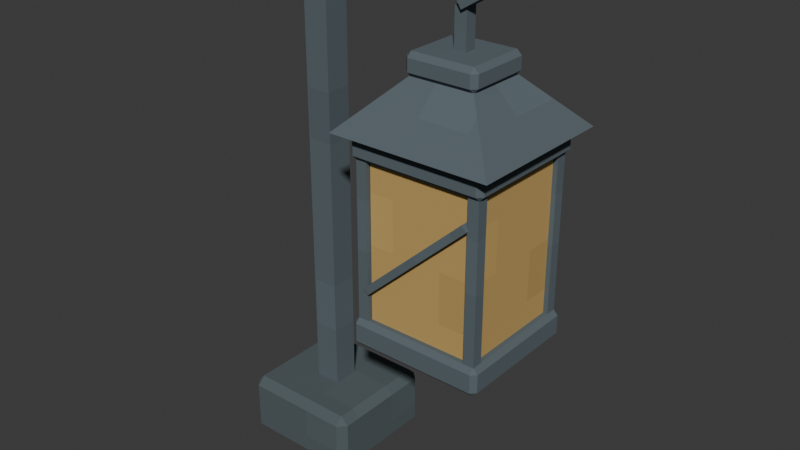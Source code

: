 # Source: lantern.blend  (saved by Blender 5.1.30; exported with 4.5.12 LTS)
import bpy
from mathutils import Matrix  # noqa: F401  (used for matrix-valued properties, if any)

bpy.ops.wm.read_factory_settings(use_empty=True)
scene = bpy.context.scene
scene.name = 'Scene'

# ---- collections
col_collection = bpy.data.collections.new('Collection'); scene.collection.children.link(col_collection)

# ---- images (referenced by path relative to the original .blend; pixels are not part of the script)
import os
ASSET_DIR = os.environ.get("B2B_ASSET_DIR", "")  # directory of the original .blend (textures are referenced by path, not embedded)
HERE = os.path.dirname(os.path.abspath(__file__))  # packed textures are extracted next to this script under _unpacked/

def load_image(name, relpath, width, height, colorspace="sRGB"):
    """Load a texture the original file referenced (path relative to the .blend, or extracted next to this script)."""
    p = next((c for c in (os.path.join(HERE, relpath), os.path.join(ASSET_DIR, relpath)) if relpath and os.path.exists(c)), "")
    if p:
        img = bpy.data.images.load(p, check_existing=True)
        img.name = name
    else:  # same state as the original file: an image datablock whose file is absent (Cycles renders it pink)
        img = bpy.data.images.new(name, width, height)
        img.source = "FILE"
        img.filepath = "//" + (relpath or name)
    img.colorspace_settings.name = colorspace
    return img
img_fc_pixelatlas = load_image('FC_PixelAtlas', '_unpacked/palette.0e1f52f0.png', 512, 512, 'sRGB')

# ---- materials (node trees are filled in below, after node groups)
mat_fc_pixelatlas = bpy.data.materials.new('FC_PixelAtlas')

# ---- material node trees
mat_fc_pixelatlas.use_nodes = True; mat_fc_pixelatlas.node_tree.nodes.clear()
_N = mat_fc_pixelatlas.node_tree.nodes; _L = mat_fc_pixelatlas.node_tree.links
n0 = _N.new('ShaderNodeBsdfPrincipled'); n0.name = 'Principled BSDF'; n0.location = (-200, 100)
n0.inputs[2].default_value = 1.0
n1 = _N.new('ShaderNodeOutputMaterial'); n1.name = 'Material Output'; n1.location = (200, 100)
n2 = _N.new('ShaderNodeTexImage'); n2.name = 'Image Texture'; n2.location = (0, 0)
n2.image = img_fc_pixelatlas
n2.interpolation = 'Closest'
_L.new(n0.outputs[0], n1.inputs[0])
_L.new(n2.outputs[0], n0.inputs[0])
n1.is_active_output = True

# ---- world
world_world = bpy.data.worlds.new('World'); scene.world = world_world
world_world.use_nodes = True; world_world.node_tree.nodes.clear()
_N = world_world.node_tree.nodes; _L = world_world.node_tree.links
n0 = _N.new('ShaderNodeOutputWorld'); n0.name = 'World Output'; n0.location = (200, 100)
n1 = _N.new('ShaderNodeBackground'); n1.name = 'Background'; n1.location = (-200, 100)
n1.inputs[0].default_value = (0.05088, 0.05088, 0.05088, 1.0)
_L.new(n1.outputs[0], n0.inputs[0])
n0.is_active_output = True
world_world.color = (0.05088, 0.05088, 0.05088)
world_world.sun_shadow_jitter_overblur = 0.0

# ---- meshes
me_stand_stone_foot = bpy.data.meshes.new('stand-stone-foot')
me_stand_stone_foot.from_pydata([(-0.155, -0.15, -0.08), (0.155, -0.15, -0.08), (0.155, 0.15, -0.08), (-0.155, 0.15, -0.08), (-0.155, -0.15, 0.08), (0.155, -0.15, 0.08), (0.155, 0.15, 0.08), (-0.155, 0.15, 0.08)], [], [(0, 3, 2, 1), (0, 1, 5, 4), (1, 2, 6, 5), (2, 3, 7, 6), (3, 0, 4, 7), (4, 5, 6, 7)])
_uv = me_stand_stone_foot.uv_layers.new(name='UVMap')
_uv.uv.foreach_set('vector', [0.502, 0.001953, 0.502, 0.01133, 0.5116, 0.01133, 0.5116, 0.001953, 0.502, 0.001953, 0.5116, 0.001953, 0.5116, 0.006953, 0.502, 0.006953, 0.502, 0.001953, 0.5113, 0.001953, 0.5113, 0.006953, 0.502, 0.006953, 0.5116, 0.001953, 0.502, 0.001953, 0.502, 0.006953, 0.5116, 0.006953, 0.5113, 0.001953, 0.502, 0.001953, 0.502, 0.006953, 0.5113, 0.006953, 0.502, 0.001953, 0.5116, 0.001953, 0.5116, 0.01133, 0.502, 0.01133])
me_stand_stone_foot.materials.append(mat_fc_pixelatlas)
me_stand_stone_foot.update()
me_iron_upright = bpy.data.meshes.new('iron-upright')
me_iron_upright.from_pydata([(-0.0325, -0.0325, -0.535), (0.0325, -0.0325, -0.535), (0.0325, 0.0325, -0.535), (-0.0325, 0.0325, -0.535), (-0.0325, -0.0325, 0.535), (0.0325, -0.0325, 0.535), (0.0325, 0.0325, 0.535), (-0.0325, 0.0325, 0.535)], [], [(0, 3, 2, 1), (0, 1, 5, 4), (1, 2, 6, 5), (2, 3, 7, 6), (3, 0, 4, 7), (4, 5, 6, 7)])
_uv = me_iron_upright.uv_layers.new(name='UVMap')
_uv.uv.foreach_set('vector', [0.752, 0.377, 0.752, 0.379, 0.754, 0.379, 0.754, 0.377, 0.752, 0.377, 0.754, 0.377, 0.754, 0.4104, 0.752, 0.4104, 0.752, 0.377, 0.754, 0.377, 0.754, 0.4104, 0.752, 0.4104, 0.754, 0.377, 0.752, 0.377, 0.752, 0.4104, 0.754, 0.4104, 0.754, 0.377, 0.752, 0.377, 0.752, 0.4104, 0.754, 0.4104, 0.752, 0.377, 0.754, 0.377, 0.754, 0.379, 0.752, 0.379])
me_iron_upright.materials.append(mat_fc_pixelatlas)
me_iron_upright.update()
me_hook_upper_curve = bpy.data.meshes.new('hook-upper-curve')
me_hook_upper_curve.from_pydata([(-0.026, -0.026, -0.07106), (0.026, -0.026, -0.07106), (0.026, 0.026, -0.07106), (-0.026, 0.026, -0.07106), (-0.026, -0.026, 0.07106), (0.026, -0.026, 0.07106), (0.026, 0.026, 0.07106), (-0.026, 0.026, 0.07106)], [], [(0, 3, 2, 1), (0, 1, 5, 4), (1, 2, 6, 5), (2, 3, 7, 6), (3, 0, 4, 7), (4, 5, 6, 7)])
_uv = me_hook_upper_curve.uv_layers.new(name='UVMap')
_uv.uv.foreach_set('vector', [0.752, 0.377, 0.752, 0.3786, 0.7536, 0.3786, 0.7536, 0.377, 0.752, 0.377, 0.7536, 0.377, 0.7536, 0.3814, 0.752, 0.3814, 0.752, 0.377, 0.7536, 0.377, 0.7536, 0.3814, 0.752, 0.3814, 0.7536, 0.377, 0.752, 0.377, 0.752, 0.3814, 0.7536, 0.3814, 0.7536, 0.377, 0.752, 0.377, 0.752, 0.3814, 0.7536, 0.3814, 0.752, 0.377, 0.7536, 0.377, 0.7536, 0.3786, 0.752, 0.3786])
me_hook_upper_curve.materials.append(mat_fc_pixelatlas)
me_hook_upper_curve.update()
me_hook_bridge = bpy.data.meshes.new('hook-bridge')
me_hook_bridge.from_pydata([(-0.026, -0.026, -0.125), (0.026, -0.026, -0.125), (0.026, 0.026, -0.125), (-0.026, 0.026, -0.125), (-0.026, -0.026, 0.125), (0.026, -0.026, 0.125), (0.026, 0.026, 0.125), (-0.026, 0.026, 0.125)], [], [(0, 3, 2, 1), (0, 1, 5, 4), (1, 2, 6, 5), (2, 3, 7, 6), (3, 0, 4, 7), (4, 5, 6, 7)])
_uv = me_hook_bridge.uv_layers.new(name='UVMap')
_uv.uv.foreach_set('vector', [0.752, 0.377, 0.752, 0.3786, 0.7536, 0.3786, 0.7536, 0.377, 0.752, 0.377, 0.7536, 0.377, 0.7536, 0.3848, 0.752, 0.3848, 0.752, 0.377, 0.7536, 0.377, 0.7536, 0.3848, 0.752, 0.3848, 0.7536, 0.377, 0.752, 0.377, 0.752, 0.3848, 0.7536, 0.3848, 0.7536, 0.377, 0.752, 0.377, 0.752, 0.3848, 0.7536, 0.3848, 0.752, 0.377, 0.7536, 0.377, 0.7536, 0.3786, 0.752, 0.3786])
me_hook_bridge.materials.append(mat_fc_pixelatlas)
me_hook_bridge.update()
me_hook_downturn = bpy.data.meshes.new('hook-downturn')
me_hook_downturn.from_pydata([(-0.026, -0.026, -0.04717), (0.026, -0.026, -0.04717), (0.026, 0.026, -0.04717), (-0.026, 0.026, -0.04717), (-0.026, -0.026, 0.04717), (0.026, -0.026, 0.04717), (0.026, 0.026, 0.04717), (-0.026, 0.026, 0.04717)], [], [(0, 3, 2, 1), (0, 1, 5, 4), (1, 2, 6, 5), (2, 3, 7, 6), (3, 0, 4, 7), (4, 5, 6, 7)])
_uv = me_hook_downturn.uv_layers.new(name='UVMap')
_uv.uv.foreach_set('vector', [0.752, 0.377, 0.752, 0.3786, 0.7536, 0.3786, 0.7536, 0.377, 0.752, 0.377, 0.7536, 0.377, 0.7536, 0.3799, 0.752, 0.3799, 0.752, 0.377, 0.7536, 0.377, 0.7536, 0.3799, 0.752, 0.3799, 0.7536, 0.377, 0.752, 0.377, 0.752, 0.3799, 0.7536, 0.3799, 0.7536, 0.377, 0.752, 0.377, 0.752, 0.3799, 0.7536, 0.3799, 0.752, 0.377, 0.7536, 0.377, 0.7536, 0.3786, 0.752, 0.3786])
me_hook_downturn.materials.append(mat_fc_pixelatlas)
me_hook_downturn.update()
me_lantern_hanger = bpy.data.meshes.new('lantern-hanger')
me_lantern_hanger.from_pydata([(-0.015, -0.015, -0.07), (0.015, -0.015, -0.07), (0.015, 0.015, -0.07), (-0.015, 0.015, -0.07), (-0.015, -0.015, 0.07), (0.015, -0.015, 0.07), (0.015, 0.015, 0.07), (-0.015, 0.015, 0.07)], [], [(0, 3, 2, 1), (0, 1, 5, 4), (1, 2, 6, 5), (2, 3, 7, 6), (3, 0, 4, 7), (4, 5, 6, 7)])
_uv = me_lantern_hanger.uv_layers.new(name='UVMap')
_uv.uv.foreach_set('vector', [0.752, 0.377, 0.752, 0.3779, 0.7529, 0.3779, 0.7529, 0.377, 0.752, 0.377, 0.7529, 0.377, 0.7529, 0.3813, 0.752, 0.3813, 0.752, 0.377, 0.7529, 0.377, 0.7529, 0.3813, 0.752, 0.3813, 0.7529, 0.377, 0.752, 0.377, 0.752, 0.3813, 0.7529, 0.3813, 0.7529, 0.377, 0.752, 0.377, 0.752, 0.3813, 0.7529, 0.3813, 0.752, 0.377, 0.7529, 0.377, 0.7529, 0.3779, 0.752, 0.3779])
me_lantern_hanger.materials.append(mat_fc_pixelatlas)
me_lantern_hanger.update()
me_lower_iron_tray = bpy.data.meshes.new('lower-iron-tray')
me_lower_iron_tray.from_pydata([(-0.17, -0.165, -0.035), (0.17, -0.165, -0.035), (0.17, 0.165, -0.035), (-0.17, 0.165, -0.035), (-0.17, -0.165, 0.035), (0.17, -0.165, 0.035), (0.17, 0.165, 0.035), (-0.17, 0.165, 0.035)], [], [(0, 3, 2, 1), (0, 1, 5, 4), (1, 2, 6, 5), (2, 3, 7, 6), (3, 0, 4, 7), (4, 5, 6, 7)])
_uv = me_lower_iron_tray.uv_layers.new(name='UVMap')
_uv.uv.foreach_set('vector', [0.752, 0.377, 0.752, 0.3873, 0.7626, 0.3873, 0.7626, 0.377, 0.752, 0.377, 0.7626, 0.377, 0.7626, 0.3791, 0.752, 0.3791, 0.752, 0.377, 0.7623, 0.377, 0.7623, 0.3791, 0.752, 0.3791, 0.7626, 0.377, 0.752, 0.377, 0.752, 0.3791, 0.7626, 0.3791, 0.7623, 0.377, 0.752, 0.377, 0.752, 0.3791, 0.7623, 0.3791, 0.752, 0.377, 0.7626, 0.377, 0.7626, 0.3873, 0.752, 0.3873])
me_lower_iron_tray.materials.append(mat_fc_pixelatlas)
me_lower_iron_tray.update()
me_upper_iron_frame = bpy.data.meshes.new('upper-iron-frame')
me_upper_iron_frame.from_pydata([(-0.17, -0.165, -0.03), (0.17, -0.165, -0.03), (0.17, 0.165, -0.03), (-0.17, 0.165, -0.03), (-0.17, -0.165, 0.03), (0.17, -0.165, 0.03), (0.17, 0.165, 0.03), (-0.17, 0.165, 0.03)], [], [(0, 3, 2, 1), (0, 1, 5, 4), (1, 2, 6, 5), (2, 3, 7, 6), (3, 0, 4, 7), (4, 5, 6, 7)])
_uv = me_upper_iron_frame.uv_layers.new(name='UVMap')
_uv.uv.foreach_set('vector', [0.752, 0.377, 0.752, 0.3873, 0.7626, 0.3873, 0.7626, 0.377, 0.752, 0.377, 0.7626, 0.377, 0.7626, 0.3788, 0.752, 0.3788, 0.752, 0.377, 0.7623, 0.377, 0.7623, 0.3788, 0.752, 0.3788, 0.7626, 0.377, 0.752, 0.377, 0.752, 0.3788, 0.7626, 0.3788, 0.7623, 0.377, 0.752, 0.377, 0.752, 0.3788, 0.7623, 0.3788, 0.752, 0.377, 0.7626, 0.377, 0.7626, 0.3873, 0.752, 0.3873])
me_upper_iron_frame.materials.append(mat_fc_pixelatlas)
me_upper_iron_frame.update()
me_corner_frame_post = bpy.data.meshes.new('corner-frame-post')
me_corner_frame_post.from_pydata([(-0.0135, -0.0135, -0.21), (0.0135, -0.0135, -0.21), (0.0135, 0.0135, -0.21), (-0.0135, 0.0135, -0.21), (-0.0135, -0.0135, 0.21), (0.0135, -0.0135, 0.21), (0.0135, 0.0135, 0.21), (-0.0135, 0.0135, 0.21)], [], [(0, 3, 2, 1), (0, 1, 5, 4), (1, 2, 6, 5), (2, 3, 7, 6), (3, 0, 4, 7), (4, 5, 6, 7)])
_uv = me_corner_frame_post.uv_layers.new(name='UVMap')
_uv.uv.foreach_set('vector', [0.752, 0.377, 0.752, 0.3778, 0.7528, 0.3778, 0.7528, 0.377, 0.752, 0.377, 0.7528, 0.377, 0.7528, 0.3901, 0.752, 0.3901, 0.752, 0.377, 0.7528, 0.377, 0.7528, 0.3901, 0.752, 0.3901, 0.7528, 0.377, 0.752, 0.377, 0.752, 0.3901, 0.7528, 0.3901, 0.7528, 0.377, 0.752, 0.377, 0.752, 0.3901, 0.7528, 0.3901, 0.752, 0.377, 0.7528, 0.377, 0.7528, 0.3778, 0.752, 0.3778])
me_corner_frame_post.materials.append(mat_fc_pixelatlas)
me_corner_frame_post.update()
me_corner_frame_post_001 = bpy.data.meshes.new('corner-frame-post.001')
me_corner_frame_post_001.from_pydata([(-0.0135, -0.0135, -0.21), (0.0135, -0.0135, -0.21), (0.0135, 0.0135, -0.21), (-0.0135, 0.0135, -0.21), (-0.0135, -0.0135, 0.21), (0.0135, -0.0135, 0.21), (0.0135, 0.0135, 0.21), (-0.0135, 0.0135, 0.21)], [], [(0, 3, 2, 1), (0, 1, 5, 4), (1, 2, 6, 5), (2, 3, 7, 6), (3, 0, 4, 7), (4, 5, 6, 7)])
_uv = me_corner_frame_post_001.uv_layers.new(name='UVMap')
_uv.uv.foreach_set('vector', [0.752, 0.377, 0.752, 0.3778, 0.7528, 0.3778, 0.7528, 0.377, 0.752, 0.377, 0.7528, 0.377, 0.7528, 0.3901, 0.752, 0.3901, 0.752, 0.377, 0.7528, 0.377, 0.7528, 0.3901, 0.752, 0.3901, 0.7528, 0.377, 0.752, 0.377, 0.752, 0.3901, 0.7528, 0.3901, 0.7528, 0.377, 0.752, 0.377, 0.752, 0.3901, 0.7528, 0.3901, 0.752, 0.377, 0.7528, 0.377, 0.7528, 0.3778, 0.752, 0.3778])
me_corner_frame_post_001.materials.append(mat_fc_pixelatlas)
me_corner_frame_post_001.update()
me_corner_frame_post_002 = bpy.data.meshes.new('corner-frame-post.002')
me_corner_frame_post_002.from_pydata([(-0.0135, -0.0135, -0.21), (0.0135, -0.0135, -0.21), (0.0135, 0.0135, -0.21), (-0.0135, 0.0135, -0.21), (-0.0135, -0.0135, 0.21), (0.0135, -0.0135, 0.21), (0.0135, 0.0135, 0.21), (-0.0135, 0.0135, 0.21)], [], [(0, 3, 2, 1), (0, 1, 5, 4), (1, 2, 6, 5), (2, 3, 7, 6), (3, 0, 4, 7), (4, 5, 6, 7)])
_uv = me_corner_frame_post_002.uv_layers.new(name='UVMap')
_uv.uv.foreach_set('vector', [0.752, 0.377, 0.752, 0.3778, 0.7528, 0.3778, 0.7528, 0.377, 0.752, 0.377, 0.7528, 0.377, 0.7528, 0.3901, 0.752, 0.3901, 0.752, 0.377, 0.7528, 0.377, 0.7528, 0.3901, 0.752, 0.3901, 0.7528, 0.377, 0.752, 0.377, 0.752, 0.3901, 0.7528, 0.3901, 0.7528, 0.377, 0.752, 0.377, 0.752, 0.3901, 0.7528, 0.3901, 0.752, 0.377, 0.7528, 0.377, 0.7528, 0.3778, 0.752, 0.3778])
me_corner_frame_post_002.materials.append(mat_fc_pixelatlas)
me_corner_frame_post_002.update()
me_corner_frame_post_003 = bpy.data.meshes.new('corner-frame-post.003')
me_corner_frame_post_003.from_pydata([(-0.0135, -0.0135, -0.21), (0.0135, -0.0135, -0.21), (0.0135, 0.0135, -0.21), (-0.0135, 0.0135, -0.21), (-0.0135, -0.0135, 0.21), (0.0135, -0.0135, 0.21), (0.0135, 0.0135, 0.21), (-0.0135, 0.0135, 0.21)], [], [(0, 3, 2, 1), (0, 1, 5, 4), (1, 2, 6, 5), (2, 3, 7, 6), (3, 0, 4, 7), (4, 5, 6, 7)])
_uv = me_corner_frame_post_003.uv_layers.new(name='UVMap')
_uv.uv.foreach_set('vector', [0.752, 0.377, 0.752, 0.3778, 0.7528, 0.3778, 0.7528, 0.377, 0.752, 0.377, 0.7528, 0.377, 0.7528, 0.3901, 0.752, 0.3901, 0.752, 0.377, 0.7528, 0.377, 0.7528, 0.3901, 0.752, 0.3901, 0.7528, 0.377, 0.752, 0.377, 0.752, 0.3901, 0.7528, 0.3901, 0.7528, 0.377, 0.752, 0.377, 0.752, 0.3901, 0.7528, 0.3901, 0.752, 0.377, 0.7528, 0.377, 0.7528, 0.3778, 0.752, 0.3778])
me_corner_frame_post_003.materials.append(mat_fc_pixelatlas)
me_corner_frame_post_003.update()
me_window_glass_003 = bpy.data.meshes.new('window-glass.003')
me_window_glass_003.from_pydata([(-0.13, -0.006, -0.195), (0.13, -0.006, -0.195), (0.13, 0.006, -0.195), (-0.13, 0.006, -0.195), (-0.13, -0.006, 0.195), (0.13, -0.006, 0.195), (0.13, 0.006, 0.195), (-0.13, 0.006, 0.195)], [], [(0, 3, 2, 1), (0, 1, 5, 4), (1, 2, 6, 5), (2, 3, 7, 6), (3, 0, 4, 7), (4, 5, 6, 7)])
_uv = me_window_glass_003.uv_layers.new(name='UVMap')
_uv.uv.foreach_set('vector', [0.377, 0.502, 0.377, 0.5023, 0.3851, 0.5023, 0.3851, 0.502, 0.377, 0.502, 0.3851, 0.502, 0.3851, 0.5141, 0.377, 0.5141, 0.377, 0.502, 0.3773, 0.502, 0.3773, 0.5141, 0.377, 0.5141, 0.3851, 0.502, 0.377, 0.502, 0.377, 0.5141, 0.3851, 0.5141, 0.3773, 0.502, 0.377, 0.502, 0.377, 0.5141, 0.3773, 0.5141, 0.377, 0.502, 0.3851, 0.502, 0.3851, 0.5023, 0.377, 0.5023])
me_window_glass_003.materials.append(mat_fc_pixelatlas)
me_window_glass_003.update()
me_window_glass_004 = bpy.data.meshes.new('window-glass.004')
me_window_glass_004.from_pydata([(-0.13, -0.006, -0.195), (0.13, -0.006, -0.195), (0.13, 0.006, -0.195), (-0.13, 0.006, -0.195), (-0.13, -0.006, 0.195), (0.13, -0.006, 0.195), (0.13, 0.006, 0.195), (-0.13, 0.006, 0.195)], [], [(0, 3, 2, 1), (0, 1, 5, 4), (1, 2, 6, 5), (2, 3, 7, 6), (3, 0, 4, 7), (4, 5, 6, 7)])
_uv = me_window_glass_004.uv_layers.new(name='UVMap')
_uv.uv.foreach_set('vector', [0.377, 0.502, 0.377, 0.5023, 0.3851, 0.5023, 0.3851, 0.502, 0.377, 0.502, 0.3851, 0.502, 0.3851, 0.5141, 0.377, 0.5141, 0.377, 0.502, 0.3773, 0.502, 0.3773, 0.5141, 0.377, 0.5141, 0.3851, 0.502, 0.377, 0.502, 0.377, 0.5141, 0.3851, 0.5141, 0.3773, 0.502, 0.377, 0.502, 0.377, 0.5141, 0.3773, 0.5141, 0.377, 0.502, 0.3851, 0.502, 0.3851, 0.5023, 0.377, 0.5023])
me_window_glass_004.materials.append(mat_fc_pixelatlas)
me_window_glass_004.update()
me_window_glass_005 = bpy.data.meshes.new('window-glass.005')
me_window_glass_005.from_pydata([(-0.006, -0.13, -0.195), (0.006, -0.13, -0.195), (0.006, 0.13, -0.195), (-0.006, 0.13, -0.195), (-0.006, -0.13, 0.195), (0.006, -0.13, 0.195), (0.006, 0.13, 0.195), (-0.006, 0.13, 0.195)], [], [(0, 3, 2, 1), (0, 1, 5, 4), (1, 2, 6, 5), (2, 3, 7, 6), (3, 0, 4, 7), (4, 5, 6, 7)])
_uv = me_window_glass_005.uv_layers.new(name='UVMap')
_uv.uv.foreach_set('vector', [0.377, 0.502, 0.377, 0.5101, 0.3773, 0.5101, 0.3773, 0.502, 0.377, 0.502, 0.3773, 0.502, 0.3773, 0.5141, 0.377, 0.5141, 0.377, 0.502, 0.3851, 0.502, 0.3851, 0.5141, 0.377, 0.5141, 0.3773, 0.502, 0.377, 0.502, 0.377, 0.5141, 0.3773, 0.5141, 0.3851, 0.502, 0.377, 0.502, 0.377, 0.5141, 0.3851, 0.5141, 0.377, 0.502, 0.3773, 0.502, 0.3773, 0.5101, 0.377, 0.5101])
me_window_glass_005.materials.append(mat_fc_pixelatlas)
me_window_glass_005.update()
me_window_glass_006 = bpy.data.meshes.new('window-glass.006')
me_window_glass_006.from_pydata([(-0.006, -0.13, -0.195), (0.006, -0.13, -0.195), (0.006, 0.13, -0.195), (-0.006, 0.13, -0.195), (-0.006, -0.13, 0.195), (0.006, -0.13, 0.195), (0.006, 0.13, 0.195), (-0.006, 0.13, 0.195)], [], [(0, 3, 2, 1), (0, 1, 5, 4), (1, 2, 6, 5), (2, 3, 7, 6), (3, 0, 4, 7), (4, 5, 6, 7)])
_uv = me_window_glass_006.uv_layers.new(name='UVMap')
_uv.uv.foreach_set('vector', [0.377, 0.502, 0.377, 0.5101, 0.3773, 0.5101, 0.3773, 0.502, 0.377, 0.502, 0.3773, 0.502, 0.3773, 0.5141, 0.377, 0.5141, 0.377, 0.502, 0.3851, 0.502, 0.3851, 0.5141, 0.377, 0.5141, 0.3773, 0.502, 0.377, 0.502, 0.377, 0.5141, 0.3773, 0.5141, 0.3851, 0.502, 0.377, 0.502, 0.377, 0.5141, 0.3851, 0.5141, 0.377, 0.502, 0.3773, 0.502, 0.3773, 0.5101, 0.377, 0.5101])
me_window_glass_006.materials.append(mat_fc_pixelatlas)
me_window_glass_006.update()
me_pitched_iron_cap = bpy.data.meshes.new('pitched-iron-cap')
me_pitched_iron_cap.from_pydata([(-0.2, -0.19, 0.235), (0.2, -0.19, 0.235), (0.2, 0.19, 0.235), (-0.2, 0.19, 0.235), (-0.075, -0.07, 0.36), (0.075, -0.07, 0.36), (0.075, 0.07, 0.36), (-0.075, 0.07, 0.36)], [], [(0, 3, 2, 1), (0, 1, 5, 4), (1, 2, 6, 5), (2, 3, 7, 6), (3, 0, 4, 7), (4, 5, 6, 7)])
_uv = me_pitched_iron_cap.uv_layers.new(name='UVMap')
_uv.uv.foreach_set('vector', [0.752, 0.377, 0.752, 0.3888, 0.7645, 0.3888, 0.7645, 0.377, 0.752, 0.377, 0.7645, 0.377, 0.7605, 0.3809, 0.7559, 0.3809, 0.7559, 0.377, 0.7559, 0.3888, 0.752, 0.3851, 0.752, 0.3807, 0.7645, 0.377, 0.752, 0.377, 0.7559, 0.3809, 0.7605, 0.3809, 0.752, 0.3888, 0.752, 0.377, 0.7559, 0.3807, 0.7559, 0.3851, 0.752, 0.377, 0.7566, 0.377, 0.7566, 0.3813, 0.752, 0.3813])
me_pitched_iron_cap.materials.append(mat_fc_pixelatlas)
me_pitched_iron_cap.update()
me_vent_cap = bpy.data.meshes.new('vent-cap')
me_vent_cap.from_pydata([(-0.09, -0.085, -0.0275), (0.09, -0.085, -0.0275), (0.09, 0.085, -0.0275), (-0.09, 0.085, -0.0275), (-0.09, -0.085, 0.0275), (0.09, -0.085, 0.0275), (0.09, 0.085, 0.0275), (-0.09, 0.085, 0.0275)], [], [(0, 3, 2, 1), (0, 1, 5, 4), (1, 2, 6, 5), (2, 3, 7, 6), (3, 0, 4, 7), (4, 5, 6, 7)])
_uv = me_vent_cap.uv_layers.new(name='UVMap')
_uv.uv.foreach_set('vector', [0.752, 0.377, 0.752, 0.3823, 0.7576, 0.3823, 0.7576, 0.377, 0.752, 0.377, 0.7576, 0.377, 0.7576, 0.3787, 0.752, 0.3787, 0.752, 0.377, 0.7573, 0.377, 0.7573, 0.3787, 0.752, 0.3787, 0.7576, 0.377, 0.752, 0.377, 0.752, 0.3787, 0.7576, 0.3787, 0.7573, 0.377, 0.752, 0.377, 0.752, 0.3787, 0.7573, 0.3787, 0.752, 0.377, 0.7576, 0.377, 0.7576, 0.3823, 0.752, 0.3823])
me_vent_cap.materials.append(mat_fc_pixelatlas)
me_vent_cap.update()
me_front_pane_crossbar = bpy.data.meshes.new('front-pane-crossbar')
me_front_pane_crossbar.from_pydata([(-0.009, -0.009, -0.1769), (0.009, -0.009, -0.1769), (0.009, 0.009, -0.1769), (-0.009, 0.009, -0.1769), (-0.009, -0.009, 0.1769), (0.009, -0.009, 0.1769), (0.009, 0.009, 0.1769), (-0.009, 0.009, 0.1769)], [], [(0, 3, 2, 1), (0, 1, 5, 4), (1, 2, 6, 5), (2, 3, 7, 6), (3, 0, 4, 7), (4, 5, 6, 7)])
_uv = me_front_pane_crossbar.uv_layers.new(name='UVMap')
_uv.uv.foreach_set('vector', [0.752, 0.377, 0.752, 0.3775, 0.7525, 0.3775, 0.7525, 0.377, 0.752, 0.377, 0.7525, 0.377, 0.7525, 0.388, 0.752, 0.388, 0.752, 0.377, 0.7525, 0.377, 0.7525, 0.388, 0.752, 0.388, 0.7525, 0.377, 0.752, 0.377, 0.752, 0.388, 0.7525, 0.388, 0.7525, 0.377, 0.752, 0.377, 0.752, 0.388, 0.7525, 0.388, 0.752, 0.377, 0.7525, 0.377, 0.7525, 0.3775, 0.752, 0.3775])
me_front_pane_crossbar.materials.append(mat_fc_pixelatlas)
me_front_pane_crossbar.update()

# ---- objects
ob_asset_lantern = bpy.data.objects.new('asset-lantern', None)
ob_hookstand = bpy.data.objects.new('HookStand', None)
ob_lanternframe = bpy.data.objects.new('LanternFrame', None)
ob_stand_stone_foot = bpy.data.objects.new('stand-stone-foot', me_stand_stone_foot)
ob_iron_upright = bpy.data.objects.new('iron-upright', me_iron_upright)
ob_hook_upper_curve = bpy.data.objects.new('hook-upper-curve', me_hook_upper_curve)
ob_hook_bridge = bpy.data.objects.new('hook-bridge', me_hook_bridge)
ob_hook_downturn = bpy.data.objects.new('hook-downturn', me_hook_downturn)
ob_lantern_hanger = bpy.data.objects.new('lantern-hanger', me_lantern_hanger)
ob_lower_iron_tray = bpy.data.objects.new('lower-iron-tray', me_lower_iron_tray)
ob_upper_iron_frame = bpy.data.objects.new('upper-iron-frame', me_upper_iron_frame)
ob_corner_frame_post = bpy.data.objects.new('corner-frame-post', me_corner_frame_post)
ob_corner_frame_post_001 = bpy.data.objects.new('corner-frame-post.001', me_corner_frame_post_001)
ob_corner_frame_post_002 = bpy.data.objects.new('corner-frame-post.002', me_corner_frame_post_002)
ob_corner_frame_post_003 = bpy.data.objects.new('corner-frame-post.003', me_corner_frame_post_003)
ob_window_glass = bpy.data.objects.new('window-glass', me_window_glass_003)
ob_window_glass_001 = bpy.data.objects.new('window-glass.001', me_window_glass_004)
ob_window_glass_002 = bpy.data.objects.new('window-glass.002', me_window_glass_005)
ob_window_glass_003 = bpy.data.objects.new('window-glass.003', me_window_glass_006)
ob_pitched_iron_cap = bpy.data.objects.new('pitched-iron-cap', me_pitched_iron_cap)
ob_vent_cap = bpy.data.objects.new('vent-cap', me_vent_cap)
ob_front_pane_crossbar = bpy.data.objects.new('front-pane-crossbar', me_front_pane_crossbar)
ob_light_window = bpy.data.objects.new('light-window', None)

# ---- transforms, parenting, visibility, modifiers, constraints
ob_asset_lantern.location = (0.0, 0.0, 0.0)
ob_hookstand.parent = ob_asset_lantern
ob_hookstand.location = (0.0, 0.0, 0.0)
ob_lanternframe.parent = ob_asset_lantern
ob_lanternframe.location = (0.18, 0.0, 0.7)
ob_stand_stone_foot.parent = ob_hookstand
ob_stand_stone_foot.location = (-0.2, 0.0, 0.08)
_m = ob_stand_stone_foot.modifiers.new('Small silhouette bevel', 'BEVEL')
_m.width = 0.02
_m.width_pct = 0.02
ob_iron_upright.parent = ob_hookstand
ob_iron_upright.location = (-0.2, 0.0, 0.665)
ob_iron_upright.rotation_euler = (0.0, -0.0, -3.142)
ob_hook_upper_curve.parent = ob_hookstand
ob_hook_upper_curve.location = (-0.145, 0.0, 1.245)
ob_hook_upper_curve.rotation_euler = (0.8851, -0.0, 1.571)
ob_hook_bridge.parent = ob_hookstand
ob_hook_bridge.location = (0.035, 0.0, 1.29)
ob_hook_bridge.rotation_euler = (1.571, -0.0, 1.571)
ob_hook_downturn.parent = ob_hookstand
ob_hook_downturn.location = (0.185, 0.0, 1.25)
ob_hook_downturn.rotation_euler = (2.583, -8.103e-08, 1.571)
ob_lantern_hanger.parent = ob_hookstand
ob_lantern_hanger.location = (0.18, 0.0, 1.13)
ob_lantern_hanger.rotation_euler = (8.742e-08, 3.142, -8.742e-08)
ob_lower_iron_tray.parent = ob_lanternframe
ob_lower_iron_tray.location = (0.0, 0.0, -0.245)
_m = ob_lower_iron_tray.modifiers.new('Small silhouette bevel', 'BEVEL')
_m.width = 0.012
_m.width_pct = 0.012
ob_upper_iron_frame.parent = ob_lanternframe
ob_upper_iron_frame.location = (0.0, 0.0, 0.205)
_m = ob_upper_iron_frame.modifiers.new('Small silhouette bevel', 'BEVEL')
_m.width = 0.012
_m.width_pct = 0.012
ob_corner_frame_post.parent = ob_lanternframe
ob_corner_frame_post.location = (-0.145, -0.14, -0.015)
ob_corner_frame_post_001.parent = ob_lanternframe
ob_corner_frame_post_001.location = (-0.145, 0.14, -0.015)
ob_corner_frame_post_002.parent = ob_lanternframe
ob_corner_frame_post_002.location = (0.145, -0.14, -0.015)
ob_corner_frame_post_003.parent = ob_lanternframe
ob_corner_frame_post_003.location = (0.145, 0.14, -0.015)
ob_window_glass.parent = ob_lanternframe
ob_window_glass.location = (0.0, -0.136, -0.015)
ob_window_glass_001.parent = ob_lanternframe
ob_window_glass_001.location = (0.0, 0.136, -0.015)
ob_window_glass_002.parent = ob_lanternframe
ob_window_glass_002.location = (-0.141, 0.0, -0.015)
ob_window_glass_003.parent = ob_lanternframe
ob_window_glass_003.location = (0.141, 0.0, -0.015)
ob_pitched_iron_cap.parent = ob_lanternframe
ob_pitched_iron_cap.location = (0.0, 0.0, 0.0)
ob_vent_cap.parent = ob_lanternframe
ob_vent_cap.location = (0.0, 0.0, 0.38)
_m = ob_vent_cap.modifiers.new('Small silhouette bevel', 'BEVEL')
_m.width = 0.012
_m.width_pct = 0.012
ob_front_pane_crossbar.parent = ob_lanternframe
ob_front_pane_crossbar.location = (0.0, -0.153, -0.01)
ob_front_pane_crossbar.rotation_euler = (0.8254, -4.8e-09, 1.571)
ob_light_window.parent = ob_asset_lantern
ob_light_window.location = (0.18, -0.11, 0.69)

# ---- collection membership
col_collection.objects.link(ob_asset_lantern)
col_collection.objects.link(ob_hookstand)
col_collection.objects.link(ob_lanternframe)
col_collection.objects.link(ob_stand_stone_foot)
col_collection.objects.link(ob_iron_upright)
col_collection.objects.link(ob_hook_upper_curve)
col_collection.objects.link(ob_hook_bridge)
col_collection.objects.link(ob_hook_downturn)
col_collection.objects.link(ob_lantern_hanger)
col_collection.objects.link(ob_lower_iron_tray)
col_collection.objects.link(ob_upper_iron_frame)
col_collection.objects.link(ob_corner_frame_post)
col_collection.objects.link(ob_corner_frame_post_001)
col_collection.objects.link(ob_corner_frame_post_002)
col_collection.objects.link(ob_corner_frame_post_003)
col_collection.objects.link(ob_window_glass)
col_collection.objects.link(ob_window_glass_001)
col_collection.objects.link(ob_window_glass_002)
col_collection.objects.link(ob_window_glass_003)
col_collection.objects.link(ob_pitched_iron_cap)
col_collection.objects.link(ob_vent_cap)
col_collection.objects.link(ob_front_pane_crossbar)
col_collection.objects.link(ob_light_window)

# ---- scene / render settings (as saved in the file)
scene.frame_start = 1; scene.frame_end = 250; scene.frame_set(1)
scene.render.engine = 'BLENDER_EEVEE_NEXT'
scene.render.bake_bias = 0.0
scene.render.bake_samples = 0
scene.cycles.sampling_pattern = 'TABULATED_SOBOL'
scene.eevee.use_volume_custom_range = False
bpy.context.view_layer.update()

# ---- added for rendering (the .blend has no active camera and no usable light): camera, sun
cam_auto = bpy.data.cameras.new('AutoCamera')
cam_auto.lens = 50.0
cam_auto.sensor_width = 36.0
cam_auto.clip_end = 1000.0
ob_auto_camera = bpy.data.objects.new('AutoCamera', cam_auto)
scene.collection.objects.link(ob_auto_camera)
ob_auto_camera.location = (1.45076, -1.72592, 1.80861)
ob_auto_camera.rotation_euler = (1.09748, -7.21219e-08, 0.694738)
scene.camera = ob_auto_camera
light_auto_sun = bpy.data.lights.new('AutoSun', 'SUN')
light_auto_sun.energy = 3.0
light_auto_sun.angle = 0.0523599
ob_auto_sun = bpy.data.objects.new('AutoSun', light_auto_sun)
scene.collection.objects.link(ob_auto_sun)
ob_auto_sun.rotation_euler = (0.872665, 0.174533, 0.523599)
bpy.context.view_layer.update()
